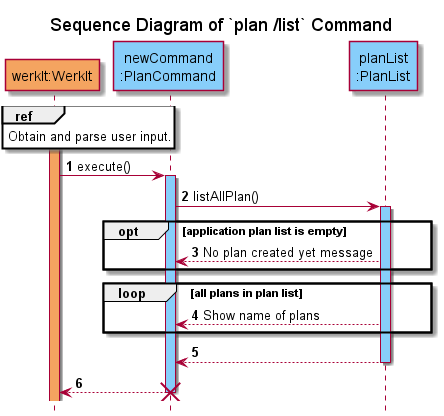

The diagram above was rendered by PlantUML. Its source (embedded in the PNG):
@startuml
'https://plantuml.com/sequence-diagram
!include ../../Style.puml

autonumber

title Sequence Diagram of `plan /list` Command
hide footbox

participant "werkIt:WerkIt" AS WerkIt #Sandybrown
participant "newCommand\n:PlanCommand" AS newCommand #LightSkyBlue
participant "planList\n:PlanList" AS PlanList #LightSkyBlue

activate WerkIt #Sandybrown
ref over WerkIt
Obtain and parse user input.
end

WerkIt -> newCommand : execute()
activate newCommand #LightSkyBlue
newCommand -> PlanList : listAllPlan()
activate PlanList #LightSkyBlue
opt application plan list is empty
newCommand <-- PlanList : No plan created yet message
end
loop all plans in plan list
newCommand <-- PlanList : Show name of plans
end
newCommand <-- PlanList
deactivate PlanList

WerkIt <-- newCommand
deactivate newCommand

destroy newCommand
@enduml